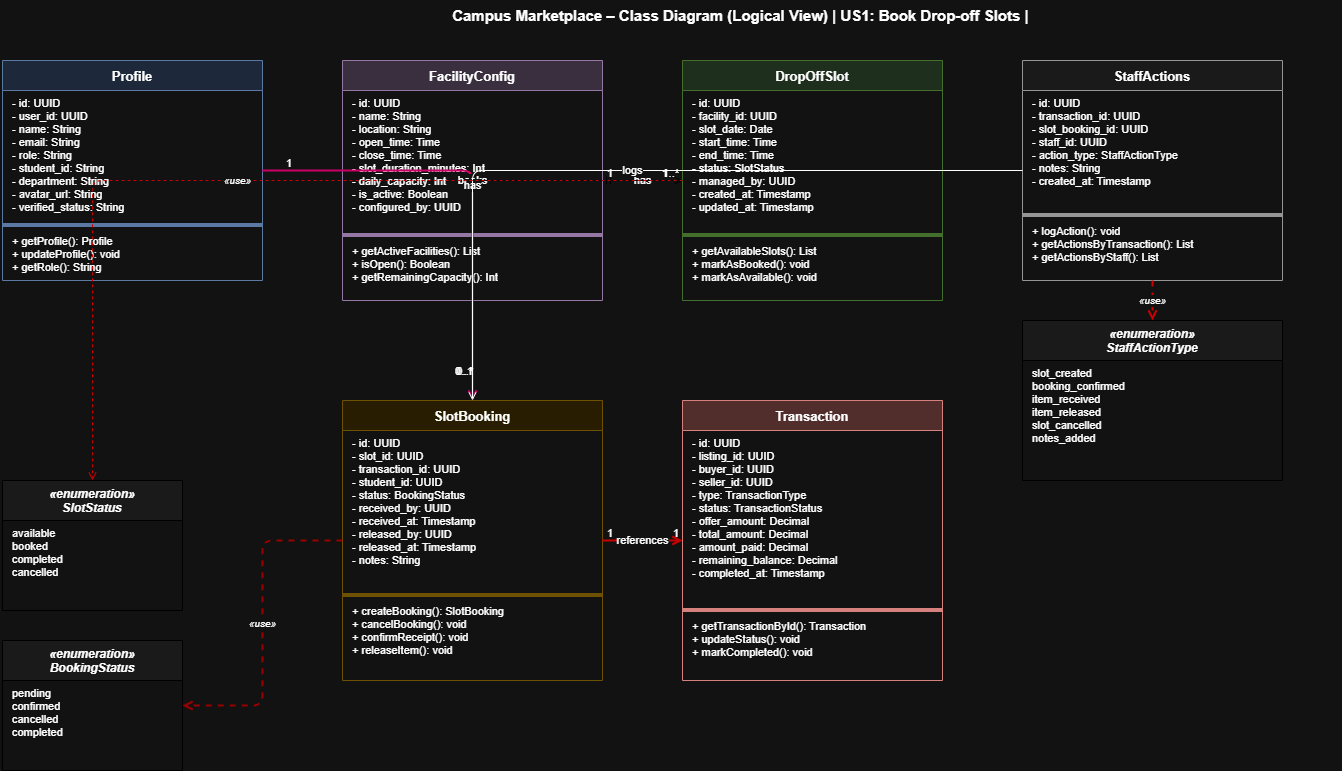

The diagram above was exported from draw.io. Its source (the exported page's mxGraphModel, read from the mxfile embedded in the PNG):
<mxGraphModel dx="967" dy="568" grid="1" gridSize="10" guides="1" tooltips="1" connect="1" arrows="1" fold="1" page="1" pageScale="1" pageWidth="1654" pageHeight="1169" math="0" shadow="0">
  <root>
    <mxCell id="0" />
    <mxCell id="1" parent="0" />
    <mxCell id="title" parent="1" style="text;html=1;strokeColor=none;fillColor=none;align=center;fontSize=15;fontStyle=1;" value="Campus Marketplace – Class Diagram (Logical View) | US1: Book Drop-off Slots |&amp;nbsp;" vertex="1">
      <mxGeometry height="36" width="1200" x="200" y="20" as="geometry" />
    </mxCell>
    <mxCell id="cls_profile" parent="1" style="swimlane;fontStyle=1;align=center;startSize=30;fillColor=#dae8fc;strokeColor=#6c8ebf;fontSize=13;" value="Profile" vertex="1">
      <mxGeometry height="220" width="260" x="60" y="80" as="geometry" />
    </mxCell>
    <mxCell id="cls_profile_attrs" parent="cls_profile" style="text;strokeColor=none;fillColor=none;align=left;verticalAlign=top;spacingLeft=8;fontSize=11;" value="- id: UUID&#10;- user_id: UUID&#10;- name: String&#10;- email: String&#10;- role: String&#10;- student_id: String&#10;- department: String&#10;- avatar_url: String&#10;- verified_status: String" vertex="1">
      <mxGeometry height="130" width="260" y="30" as="geometry" />
    </mxCell>
    <mxCell id="cls_profile_div" parent="cls_profile" style="line;strokeColor=#6c8ebf;fillColor=none;" value="" vertex="1">
      <mxGeometry height="10" width="260" y="160" as="geometry" />
    </mxCell>
    <mxCell id="cls_profile_ops" parent="cls_profile" style="text;strokeColor=none;fillColor=none;align=left;verticalAlign=top;spacingLeft=8;fontSize=11;" value="+ getProfile(): Profile&#10;+ updateProfile(): void&#10;+ getRole(): String" vertex="1">
      <mxGeometry height="50" width="260" y="168" as="geometry" />
    </mxCell>
    <mxCell id="cls_facility" parent="1" style="swimlane;fontStyle=1;align=center;startSize=30;fillColor=#e1d5e7;strokeColor=#9673a6;fontSize=13;" value="FacilityConfig" vertex="1">
      <mxGeometry height="240" width="260" x="400" y="80" as="geometry" />
    </mxCell>
    <mxCell id="cls_facility_attrs" parent="cls_facility" style="text;strokeColor=none;fillColor=none;align=left;verticalAlign=top;spacingLeft=8;fontSize=11;" value="- id: UUID&#10;- name: String&#10;- location: String&#10;- open_time: Time&#10;- close_time: Time&#10;- slot_duration_minutes: Int&#10;- daily_capacity: Int&#10;- is_active: Boolean&#10;- configured_by: UUID" vertex="1">
      <mxGeometry height="140" width="260" y="30" as="geometry" />
    </mxCell>
    <mxCell id="cls_facility_div" parent="cls_facility" style="line;strokeColor=#9673a6;fillColor=none;" value="" vertex="1">
      <mxGeometry height="10" width="260" y="170" as="geometry" />
    </mxCell>
    <mxCell id="cls_facility_ops" parent="cls_facility" style="text;strokeColor=none;fillColor=none;align=left;verticalAlign=top;spacingLeft=8;fontSize=11;" value="+ getActiveFacilities(): List&#10;+ isOpen(): Boolean&#10;+ getRemainingCapacity(): Int" vertex="1">
      <mxGeometry height="55" width="260" y="178" as="geometry" />
    </mxCell>
    <mxCell id="cls_slot" parent="1" style="swimlane;fontStyle=1;align=center;startSize=30;fillColor=#d5e8d4;strokeColor=#82b366;fontSize=13;" value="DropOffSlot" vertex="1">
      <mxGeometry height="240" width="260" x="740" y="80" as="geometry" />
    </mxCell>
    <mxCell id="cls_slot_attrs" parent="cls_slot" style="text;strokeColor=none;fillColor=none;align=left;verticalAlign=top;spacingLeft=8;fontSize=11;" value="- id: UUID&#10;- facility_id: UUID&#10;- slot_date: Date&#10;- start_time: Time&#10;- end_time: Time&#10;- status: SlotStatus&#10;- managed_by: UUID&#10;- created_at: Timestamp&#10;- updated_at: Timestamp" vertex="1">
      <mxGeometry height="140" width="260" y="30" as="geometry" />
    </mxCell>
    <mxCell id="cls_slot_div" parent="cls_slot" style="line;strokeColor=#82b366;fillColor=none;" value="" vertex="1">
      <mxGeometry height="10" width="260" y="170" as="geometry" />
    </mxCell>
    <mxCell id="cls_slot_ops" parent="cls_slot" style="text;strokeColor=none;fillColor=none;align=left;verticalAlign=top;spacingLeft=8;fontSize=11;" value="+ getAvailableSlots(): List&#10;+ markAsBooked(): void&#10;+ markAsAvailable(): void" vertex="1">
      <mxGeometry height="55" width="260" y="178" as="geometry" />
    </mxCell>
    <mxCell id="cls_booking" parent="1" style="swimlane;fontStyle=1;align=center;startSize=30;fillColor=#fff2cc;strokeColor=#d6b656;fontSize=13;" value="SlotBooking" vertex="1">
      <mxGeometry height="280" width="260" x="400" y="420" as="geometry" />
    </mxCell>
    <mxCell id="cls_booking_attrs" parent="cls_booking" style="text;strokeColor=none;fillColor=none;align=left;verticalAlign=top;spacingLeft=8;fontSize=11;" value="- id: UUID&#10;- slot_id: UUID&#10;- transaction_id: UUID&#10;- student_id: UUID&#10;- status: BookingStatus&#10;- received_by: UUID&#10;- received_at: Timestamp&#10;- released_by: UUID&#10;- released_at: Timestamp&#10;- notes: String" vertex="1">
      <mxGeometry height="160" width="260" y="30" as="geometry" />
    </mxCell>
    <mxCell id="cls_booking_div" parent="cls_booking" style="line;strokeColor=#d6b656;fillColor=none;" value="" vertex="1">
      <mxGeometry height="10" width="260" y="190" as="geometry" />
    </mxCell>
    <mxCell id="cls_booking_ops" parent="cls_booking" style="text;strokeColor=none;fillColor=none;align=left;verticalAlign=top;spacingLeft=8;fontSize=11;" value="+ createBooking(): SlotBooking&#10;+ cancelBooking(): void&#10;+ confirmReceipt(): void&#10;+ releaseItem(): void" vertex="1">
      <mxGeometry height="75" width="260" y="198" as="geometry" />
    </mxCell>
    <mxCell id="cls_transaction" parent="1" style="swimlane;fontStyle=1;align=center;startSize=30;fillColor=#f8cecc;strokeColor=#b85450;fontSize=13;" value="Transaction" vertex="1">
      <mxGeometry height="280" width="260" x="740" y="420" as="geometry" />
    </mxCell>
    <mxCell id="cls_transaction_attrs" parent="cls_transaction" style="text;strokeColor=none;fillColor=none;align=left;verticalAlign=top;spacingLeft=8;fontSize=11;" value="- id: UUID&#10;- listing_id: UUID&#10;- buyer_id: UUID&#10;- seller_id: UUID&#10;- type: TransactionType&#10;- status: TransactionStatus&#10;- offer_amount: Decimal&#10;- total_amount: Decimal&#10;- amount_paid: Decimal&#10;- remaining_balance: Decimal&#10;- completed_at: Timestamp" vertex="1">
      <mxGeometry height="175" width="260" y="30" as="geometry" />
    </mxCell>
    <mxCell id="cls_transaction_div" parent="cls_transaction" style="line;strokeColor=#b85450;fillColor=none;" value="" vertex="1">
      <mxGeometry height="10" width="260" y="205" as="geometry" />
    </mxCell>
    <mxCell id="cls_transaction_ops" parent="cls_transaction" style="text;strokeColor=none;fillColor=none;align=left;verticalAlign=top;spacingLeft=8;fontSize=11;" value="+ getTransactionById(): Transaction&#10;+ updateStatus(): void&#10;+ markCompleted(): void" vertex="1">
      <mxGeometry height="60" width="260" y="213" as="geometry" />
    </mxCell>
    <mxCell id="cls_staff" parent="1" style="swimlane;fontStyle=1;align=center;startSize=30;fillColor=#f5f5f5;strokeColor=#666666;fontSize=13;" value="StaffActions" vertex="1">
      <mxGeometry height="220" width="260" x="1080" y="80" as="geometry" />
    </mxCell>
    <mxCell id="cls_staff_attrs" parent="cls_staff" style="text;strokeColor=none;fillColor=none;align=left;verticalAlign=top;spacingLeft=8;fontSize=11;" value="- id: UUID&#10;- transaction_id: UUID&#10;- slot_booking_id: UUID&#10;- staff_id: UUID&#10;- action_type: StaffActionType&#10;- notes: String&#10;- created_at: Timestamp" vertex="1">
      <mxGeometry height="120" width="260" y="30" as="geometry" />
    </mxCell>
    <mxCell id="cls_staff_div" parent="cls_staff" style="line;strokeColor=#666666;fillColor=none;" value="" vertex="1">
      <mxGeometry height="10" width="260" y="150" as="geometry" />
    </mxCell>
    <mxCell id="cls_staff_ops" parent="cls_staff" style="text;strokeColor=none;fillColor=none;align=left;verticalAlign=top;spacingLeft=8;fontSize=11;" value="+ logAction(): void&#10;+ getActionsByTransaction(): List&#10;+ getActionsByStaff(): List" vertex="1">
      <mxGeometry height="55" width="260" y="158" as="geometry" />
    </mxCell>
    <mxCell id="enum_slot" parent="1" style="swimlane;fontStyle=3;align=center;startSize=40;fillColor=#f5f5f5;strokeColor=#666;fontSize=12;" value="«enumeration»&#10;SlotStatus" vertex="1">
      <mxGeometry height="130" width="180" x="60" y="500" as="geometry" />
    </mxCell>
    <mxCell id="enum_slot_vals" parent="enum_slot" style="text;strokeColor=none;fillColor=none;align=left;spacingLeft=8;fontSize=11;" value="available&#10;booked&#10;completed&#10;cancelled" vertex="1">
      <mxGeometry height="85" width="180" y="40" as="geometry" />
    </mxCell>
    <mxCell id="enum_booking" parent="1" style="swimlane;fontStyle=3;align=center;startSize=40;fillColor=#f5f5f5;strokeColor=#666;fontSize=12;" value="«enumeration»&#10;BookingStatus" vertex="1">
      <mxGeometry height="130" width="180" x="60" y="660" as="geometry" />
    </mxCell>
    <mxCell id="enum_booking_vals" parent="enum_booking" style="text;strokeColor=none;fillColor=none;align=left;spacingLeft=8;fontSize=11;" value="pending&#10;confirmed&#10;cancelled&#10;completed" vertex="1">
      <mxGeometry height="85" width="180" y="40" as="geometry" />
    </mxCell>
    <mxCell id="enum_staff" parent="1" style="swimlane;fontStyle=3;align=center;startSize=40;fillColor=#f5f5f5;strokeColor=#666;fontSize=12;" value="«enumeration»&#10;StaffActionType" vertex="1">
      <mxGeometry height="160" width="260" x="1080" y="340" as="geometry" />
    </mxCell>
    <mxCell id="enum_staff_vals" parent="enum_staff" style="text;strokeColor=none;fillColor=none;align=left;spacingLeft=8;fontSize=11;" value="slot_created&#10;booking_confirmed&#10;item_received&#10;item_released&#10;slot_cancelled&#10;notes_added" vertex="1">
      <mxGeometry height="115" width="260" y="40" as="geometry" />
    </mxCell>
    <mxCell id="rel_profile_booking" edge="1" parent="1" source="cls_profile" style="edgeStyle=orthogonalEdgeStyle;html=1;endArrow=open;endFill=0;strokeColor=light-dark(#000000,#CC0066);fontSize=11;exitX=1;exitY=0.5;exitDx=0;exitDy=0;strokeWidth=2;" target="cls_booking" value="books">
      <mxGeometry relative="1" as="geometry" />
    </mxCell>
    <mxCell id="rel_profile_booking_src" connectable="0" parent="rel_profile_booking" style="resizable=0;html=1;align=left;verticalAlign=bottom;fontSize=11;" value="1" vertex="1">
      <mxGeometry relative="1" x="-0.9" as="geometry">
        <mxPoint as="offset" />
      </mxGeometry>
    </mxCell>
    <mxCell id="rel_profile_booking_tgt" connectable="0" parent="rel_profile_booking" style="resizable=0;html=1;align=right;verticalAlign=bottom;fontSize=11;" value="0..*" vertex="1">
      <mxGeometry relative="1" x="0.9" as="geometry">
        <mxPoint as="offset" />
      </mxGeometry>
    </mxCell>
    <mxCell id="rel_facility_slot" edge="1" parent="1" source="cls_facility" style="edgeStyle=orthogonalEdgeStyle;html=1;endArrow=open;endFill=0;startArrow=ERmandOne;startFill=0;strokeColor=#000;fontSize=11;" target="cls_slot" value="has">
      <mxGeometry relative="1" as="geometry" />
    </mxCell>
    <mxCell id="rel_facility_slot_src" connectable="0" parent="rel_facility_slot" style="resizable=0;html=1;align=left;verticalAlign=bottom;fontSize=11;" value="1" vertex="1">
      <mxGeometry relative="1" x="-0.9" as="geometry">
        <mxPoint as="offset" />
      </mxGeometry>
    </mxCell>
    <mxCell id="rel_facility_slot_tgt" connectable="0" parent="rel_facility_slot" style="resizable=0;html=1;align=right;verticalAlign=bottom;fontSize=11;" value="1..*" vertex="1">
      <mxGeometry relative="1" x="0.9" as="geometry">
        <mxPoint as="offset" />
      </mxGeometry>
    </mxCell>
    <mxCell id="rel_slot_booking" edge="1" parent="1" source="cls_slot" style="edgeStyle=orthogonalEdgeStyle;html=1;endArrow=open;endFill=0;strokeColor=#000;fontSize=11;" target="cls_booking" value="has">
      <mxGeometry relative="1" as="geometry" />
    </mxCell>
    <mxCell id="rel_slot_booking_src" connectable="0" parent="rel_slot_booking" style="resizable=0;html=1;align=left;verticalAlign=bottom;fontSize=11;" value="1" vertex="1">
      <mxGeometry relative="1" x="-0.9" as="geometry">
        <mxPoint as="offset" />
      </mxGeometry>
    </mxCell>
    <mxCell id="rel_slot_booking_tgt" connectable="0" parent="rel_slot_booking" style="resizable=0;html=1;align=right;verticalAlign=bottom;fontSize=11;" value="0..1" vertex="1">
      <mxGeometry relative="1" x="0.9" as="geometry">
        <mxPoint as="offset" />
      </mxGeometry>
    </mxCell>
    <mxCell id="rel_booking_transaction" edge="1" parent="1" source="cls_booking" style="edgeStyle=orthogonalEdgeStyle;html=1;endArrow=open;endFill=0;strokeColor=light-dark(#000000,#CC0000);fontSize=11;strokeWidth=2;" target="cls_transaction" value="references">
      <mxGeometry relative="1" as="geometry" />
    </mxCell>
    <mxCell id="rel_booking_transaction_src" connectable="0" parent="rel_booking_transaction" style="resizable=0;html=1;align=left;verticalAlign=bottom;fontSize=11;" value="1" vertex="1">
      <mxGeometry relative="1" x="-0.9" as="geometry">
        <mxPoint as="offset" />
      </mxGeometry>
    </mxCell>
    <mxCell id="rel_booking_transaction_tgt" connectable="0" parent="rel_booking_transaction" style="resizable=0;html=1;align=right;verticalAlign=bottom;fontSize=11;" value="1" vertex="1">
      <mxGeometry relative="1" x="0.9" as="geometry">
        <mxPoint as="offset" />
      </mxGeometry>
    </mxCell>
    <mxCell id="rel_staff_booking" edge="1" parent="1" source="cls_staff" style="edgeStyle=orthogonalEdgeStyle;html=1;endArrow=open;endFill=0;strokeColor=light-dark(#000000,#FFFFFF);fontSize=11;" target="cls_booking" value="logs">
      <mxGeometry relative="1" as="geometry" />
    </mxCell>
    <mxCell id="dep_slot_enum" edge="1" parent="1" source="cls_slot" style="edgeStyle=orthogonalEdgeStyle;html=1;dashed=1;endArrow=open;endFill=0;strokeColor=light-dark(#666666,#CC0000);fontSize=10;fontStyle=2;" target="enum_slot" value="«use»">
      <mxGeometry relative="1" as="geometry" />
    </mxCell>
    <mxCell id="dep_booking_enum" edge="1" parent="1" source="cls_booking" style="edgeStyle=orthogonalEdgeStyle;html=1;dashed=1;endArrow=open;endFill=0;strokeColor=light-dark(#666666,#990000);fontSize=10;fontStyle=2;strokeWidth=2;" target="enum_booking" value="«use»">
      <mxGeometry relative="1" as="geometry" />
    </mxCell>
    <mxCell id="dep_staff_enum" edge="1" parent="1" source="cls_staff" style="edgeStyle=orthogonalEdgeStyle;html=1;dashed=1;endArrow=open;endFill=0;strokeColor=light-dark(#666666,#CC0000);fontSize=10;fontStyle=2;strokeWidth=2;" target="enum_staff" value="«use»">
      <mxGeometry relative="1" as="geometry" />
    </mxCell>
  </root>
</mxGraphModel>